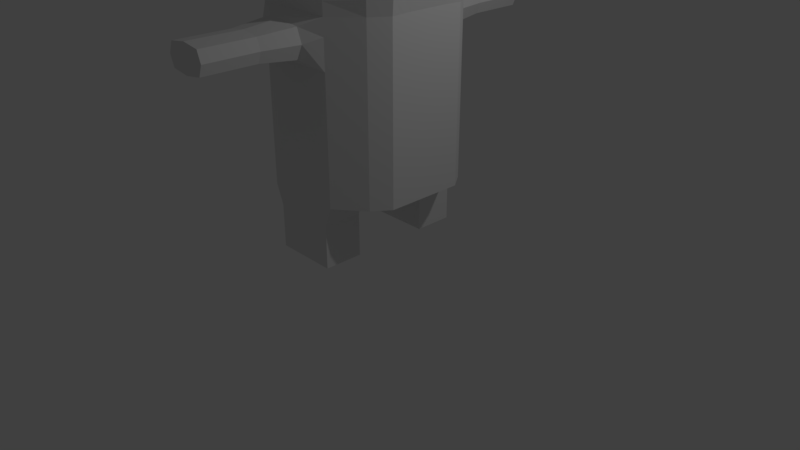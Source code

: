 # Source: exercise_ch4.blend  (saved by Blender 2.79.0; exported with 4.5.12 LTS)
import bpy
from mathutils import Matrix  # noqa: F401  (used for matrix-valued properties, if any)

bpy.ops.wm.read_factory_settings(use_empty=True)
scene = bpy.context.scene
scene.name = 'Scene'

# ---- collections
col_collection_1 = bpy.data.collections.new('Collection 1'); scene.collection.children.link(col_collection_1)

# ---- materials (node trees are filled in below, after node groups)
mat_material = bpy.data.materials.new('Material')
mat_material.alpha_threshold = 0.0
mat_material.use_transparent_shadow = False
mat_material.roughness = 0.5
mat_material.line_color = (0.0, 0.0, 0.0, 1.0)

# ---- material node trees

# ---- world
world_world = bpy.data.worlds.new('World'); scene.world = world_world
world_world.color = (0.05088, 0.05088, 0.05088)
world_world.use_sun_shadow = False
world_world.sun_shadow_jitter_overblur = 0.0
world_world.cycles.sampling_method = 'MANUAL'

# ---- cameras
cam_camera = bpy.data.cameras.new('Camera')
cam_camera.clip_end = 100.0
cam_camera.lens = 35.0
cam_camera.sensor_width = 32.0
cam_camera.sensor_height = 18.0
cam_camera.ortho_scale = 7.314
cam_camera.dof.focus_distance = 0.0
cam_camera.dof.aperture_fstop = 128.0

# ---- lights
light_lamp = bpy.data.lights.new('Lamp', 'POINT')
light_lamp.transmission_factor = 0.0
light_lamp.cutoff_distance = 30.0
light_lamp.energy = 100.0
light_lamp.shadow_buffer_clip_start = 1.001
light_lamp.shadow_soft_size = 0.1
light_lamp.shadow_maximum_resolution = 0.006
light_lamp.use_absolute_resolution = True

# ---- meshes
me_cube = bpy.data.meshes.new('Cube')
me_cube.from_pydata([(0.844, -0.7159, 1.131), (-0.757, -0.7159, 1.232), (0.9496, -0.8055, 4.196), (-0.9496, -0.8055, 4.196), (1.0, -5.96e-08, 1.131), (1.0, -0.5, 1.131), (0.5, -1.0, 1.131), (-5.96e-08, -1.0, 1.131), (-0.5, -1.0, 1.131), (0.844, -0.7159, 1.849), (0.844, -0.7159, 2.705), (0.8439, -0.7159, 3.292), (-0.9131, -0.5, 1.232), (-0.9131, 2.98e-07, 1.232), (-0.844, -0.7159, 1.849), (-0.844, -0.7159, 2.705), (-0.844, -0.7159, 3.292), (1.178, -5.951e-07, 4.253), (1.138, -0.5691, 4.215), (0.5172, -1.034, 4.077), (-5.498e-07, -1.034, 4.081), (-0.5172, -1.034, 4.077), (-1.138, -0.5691, 4.215), (-1.178, 2.825e-07, 4.253), (-1.0, -0.5, 1.849), (-1.0, 2.384e-07, 1.849), (-1.0, -0.5, 2.705), (-1.0, 2.086e-07, 2.705), (-1.0, -0.5, 3.295), (-1.0, 2.086e-07, 3.303), (0.5, -1.0, 1.849), (-1.788e-07, -1.0, 1.849), (-0.5, -1.0, 1.849), (0.5, -1.0, 2.705), (-2.98e-07, -1.0, 2.705), (-0.5, -1.0, 2.705), (0.5, -1.0, 3.286), (-3.576e-07, -1.0, 3.286), (-0.5, -1.0, 3.286), (1.0, -1.788e-07, 1.849), (1.0, -0.5, 1.849), (1.0, -2.98e-07, 2.705), (1.0, -0.5, 2.705), (1.0, -4.172e-07, 3.303), (1.0, -0.5, 3.295), (0.7001, -5.015e-07, 4.59), (0.6672, -0.6672, 4.459), (-1.49e-07, -2.094e-07, 4.59), (-4.075e-07, -0.6672, 4.46), (-0.7001, 8.275e-08, 4.59), (-0.6672, -0.6672, 4.459), (0.5, 2.98e-08, 1.131), (2.98e-08, 1.192e-07, 1.131), (-0.5, 2.086e-07, 1.131), (0.5, -0.5, 1.131), (0.0, -0.5, 1.131), (-0.5, -0.5, 1.131), (0.4032, -1.0, 0.8839), (-5.239e-08, -1.0, 0.8839), (-0.4032, -1.0, 0.8839), (0.4032, -0.5, 0.8839), (-4.329e-09, -0.5, 0.8839), (-0.4032, -0.5, 0.8839), (0.4032, -1.0, 0.5113), (-5.239e-08, -1.0, 0.5113), (-0.4032, -1.0, 0.5113), (0.4032, -0.5, 0.5113), (-4.329e-09, -0.5, 0.5113), (-0.4032, -0.5, 0.5113), (0.4032, -1.0, 0.331), (-5.239e-08, -1.0, 0.331), (-0.4032, -1.0, 0.331), (0.4032, -0.5, 0.331), (-4.329e-09, -0.5, 0.331), (-0.4032, -0.5, 0.331), (1.0, -0.25, 1.131), (-0.9131, -0.25, 1.232), (1.178, -0.2945, 4.253), (-1.178, -0.2945, 4.253), (-1.0, -0.25, 1.849), (-1.0, -0.25, 2.705), (-1.0, -0.25, 3.303), (1.0, -0.25, 1.849), (1.0, -0.25, 2.705), (1.0, -0.25, 3.303), (0.7001, -0.3501, 4.59), (-2.846e-07, -0.3501, 4.59), (-0.7001, -0.3501, 4.59), (0.5, -0.25, 1.131), (1.49e-08, -0.25, 1.131), (-0.5, -0.25, 1.131), (0.844, -0.7159, 3.076), (-0.844, -0.7159, 3.076), (-1.0, -0.5, 3.076), (-1.0, 2.086e-07, 2.913), (0.5, -1.0, 3.076), (-0.5, -1.0, 3.076), (1.0, -3.655e-07, 3.076), (1.0, -0.5, 3.076), (-0.3584, -1.175, 3.004), (1.0, -0.25, 3.076), (-1.0, -0.25, 2.959), (-0.9755, -0.25, 3.306), (-0.9755, 2.033e-07, 3.306), (0.2848, -2.319, 3.004), (0.3584, -1.175, 3.004), (-0.9755, -0.5, 3.297), (-0.9755, -0.5, 3.076), (-0.9755, 2.033e-07, 2.913), (-0.2897, -1.175, 3.18), (-4.102e-07, -1.175, 3.222), (-0.9755, -0.25, 2.959), (-0.7416, -0.2266, 3.404), (-0.7416, 1.52e-07, 3.404), (0.2897, -1.175, 3.18), (-0.2897, -1.175, 2.831), (-0.7416, -0.4532, 3.391), (-0.7416, -0.4532, 3.06), (-0.7416, 1.52e-07, 2.854), (-3.674e-07, -1.175, 2.789), (0.2897, -1.175, 2.831), (-0.7416, -0.2266, 2.912), (0.2848, -1.632, 3.004), (1.0, -0.375, 1.131), (-0.2848, -1.632, 3.004), (-0.2302, -1.632, 3.144), (-7.899e-07, -1.632, 3.177), (0.2302, -1.632, 3.144), (-0.2302, -1.632, 2.867), (-7.559e-07, -1.632, 2.834), (0.2302, -1.632, 2.867), (-1.341e-06, -2.319, 3.004), (-0.2848, -2.319, 3.004), (-0.2302, -2.319, 3.144), (-1.356e-06, -2.319, 3.177), (0.2302, -2.319, 3.144), (-0.2302, -2.319, 2.867), (-1.322e-06, -2.319, 2.834), (0.2302, -2.319, 2.867), (1.158, -0.4318, 4.234), (1.0, -0.375, 1.849), (1.0, -0.375, 2.705), (1.0, -0.375, 3.299), (0.6836, -0.5086, 4.525), (-3.461e-07, -0.5086, 4.525), (-0.6836, -0.5086, 4.525), (-0.9131, -0.375, 1.232), (-1.158, -0.4318, 4.234), (-1.0, -0.375, 1.849), (-1.0, -0.375, 2.705), (-1.0, -0.375, 3.299), (0.5, -0.375, 1.131), (7.451e-09, -0.375, 1.131), (-0.5, -0.375, 1.131), (-1.0, -0.375, 3.017), (1.0, -0.375, 3.076), (-0.9755, -0.375, 3.302), (-0.9755, -0.375, 3.017), (-0.7416, -0.3399, 3.397), (-0.7416, -0.3399, 2.986), (0.922, -0.608, 1.131), (1.044, -0.6873, 4.205), (-0.835, -0.608, 1.232), (-1.044, -0.6873, 4.205), (-0.922, -0.608, 1.849), (-0.922, -0.608, 2.705), (-0.922, -0.608, 3.294), (0.922, -0.608, 1.849), (0.922, -0.608, 2.705), (0.922, -0.608, 3.294), (0.5922, -0.8508, 4.268), (-4.786e-07, -0.8508, 4.27), (-0.5922, -0.8508, 4.268), (0.5, -0.75, 1.131), (-0.5, -0.75, 1.131), (0.4032, -0.75, 0.8839), (-0.4032, -0.75, 0.8839), (0.4032, -0.75, 0.5113), (-0.4032, -0.75, 0.5113), (0.4032, -0.75, 0.331), (-2.836e-08, -0.75, 0.331), (-0.4032, -0.75, 0.331), (0.922, -0.608, 3.076), (-0.922, -0.608, 3.076), (0.9018, -0.765, 3.787), (-0.9018, -0.765, 3.787), (-1.056, -0.5369, 3.786), (-1.097, 2.491e-07, 3.823), (0.5094, -1.019, 3.719), (-4.629e-07, -1.019, 3.721), (-0.5094, -1.019, 3.719), (1.097, -5.147e-07, 3.823), (1.076, -0.5379, 3.798), (1.097, -0.2744, 3.823), (-1.097, -0.2744, 3.823), (-1.087, -0.4307, 3.774), (1.087, -0.4061, 3.811), (-1.011, -0.6225, 3.76), (0.9888, -0.6514, 3.793), (-1.012, -0.5149, 3.493), (-1.036, 2.235e-07, 3.494), (0.5035, -1.007, 3.445), (-3.964e-07, -1.007, 3.446), (-0.5035, -1.007, 3.445), (1.036, -4.531e-07, 3.494), (1.028, -0.514, 3.48), (1.036, -0.259, 3.494), (-1.036, -0.259, 3.494), (-1.044, -0.4153, 3.521), (1.032, -0.3865, 3.487), (-0.9775, -0.6011, 3.514), (0.9466, -0.624, 3.478), (0.8653, -0.734, 3.475), (-0.8653, -0.734, 3.475), (0.8835, -0.7495, 3.631), (-0.8835, -0.7495, 3.631), (-0.9159, -0.4849, 3.811), (-1.067, 2.363e-07, 3.659), (0.5064, -1.013, 3.582), (-4.296e-07, -1.013, 3.584), (-0.5064, -1.013, 3.582), (1.067, -4.839e-07, 3.659), (1.052, -0.5259, 3.639), (1.067, -0.2667, 3.659), (-1.067, -0.2667, 3.659), (-1.075, -0.3963, 3.649), (1.059, -0.3963, 3.649), (-0.9834, -0.6377, 3.635), (0.9677, -0.6377, 3.635), (-1.011, -0.5201, 3.794), (-1.042, -0.4139, 3.782), (-0.9651, -0.6057, 3.768), (-0.9666, -0.4981, 3.501), (-1.03, -0.3795, 3.657), (-0.9989, -0.3985, 3.53), (-0.938, -0.6209, 3.643), (-0.9321, -0.5842, 3.522), (-0.9468, -0.3787, 3.799), (-0.8703, -0.5706, 3.785), (-0.8844, -0.4739, 3.664), (-0.8718, -0.4629, 3.518), (-0.9348, -0.3443, 3.674), (-0.9041, -0.3634, 3.546), (-0.8432, -0.5857, 3.66), (-0.8374, -0.5491, 3.539)], [], [(174, 8, 1, 162), (172, 163, 3, 21), (198, 161, 2, 184), (190, 21, 3, 185), (162, 164, 24, 12), (76, 79, 25, 13), (164, 165, 26, 24), (79, 80, 27, 25), (183, 166, 28, 93), (154, 93, 107, 157), (94, 101, 111, 108), (197, 163, 22, 186), (194, 78, 23, 187), (8, 32, 14, 1), (32, 35, 15, 14), (96, 38, 16, 92), (0, 9, 30, 6), (6, 30, 31, 7), (7, 31, 32, 8), (9, 10, 33, 30), (30, 33, 34, 31), (31, 34, 35, 32), (91, 11, 36, 95), (34, 33, 120, 119), (36, 37, 110, 114), (184, 2, 19, 188), (188, 19, 20, 189), (189, 20, 21, 190), (160, 167, 9, 0), (167, 168, 10, 9), (182, 169, 11, 91), (123, 140, 40, 5), (140, 141, 42, 40), (155, 142, 44, 98), (196, 139, 18, 192), (161, 170, 19, 2), (170, 171, 20, 19), (171, 172, 21, 20), (139, 143, 46, 18), (143, 144, 48, 46), (144, 145, 50, 48), (145, 147, 22, 50), (153, 56, 12, 146), (174, 56, 62, 176), (123, 5, 54, 151), (151, 54, 55, 152), (152, 55, 56, 153), (160, 0, 6, 173), (58, 59, 65, 64), (176, 62, 68, 178), (61, 60, 66, 67), (57, 58, 64, 63), (55, 54, 60, 61), (6, 7, 58, 57), (173, 6, 57, 175), (56, 55, 61, 62), (7, 8, 59, 58), (178, 68, 74, 181), (67, 66, 72, 73), (63, 64, 70, 69), (62, 61, 67, 68), (175, 57, 63, 177), (179, 69, 70, 180), (180, 70, 71, 181), (64, 65, 71, 70), (68, 67, 73, 74), (177, 63, 69, 179), (52, 89, 90, 53), (51, 88, 89, 52), (4, 75, 88, 51), (53, 90, 76, 13), (49, 23, 78, 87), (47, 49, 87, 86), (45, 47, 86, 85), (17, 45, 85, 77), (191, 17, 77, 193), (97, 43, 84, 100), (39, 41, 83, 82), (4, 39, 82, 75), (195, 147, 78, 194), (81, 29, 103, 102), (148, 149, 80, 79), (146, 148, 79, 76), (149, 154, 101, 80), (41, 97, 100, 83), (141, 155, 98, 42), (168, 182, 91, 10), (35, 34, 119, 115), (33, 95, 105, 120), (10, 91, 95, 33), (35, 96, 92, 15), (80, 101, 94, 27), (165, 183, 93, 26), (102, 103, 113, 112), (156, 102, 112, 158), (96, 35, 115, 99), (93, 28, 106, 107), (150, 81, 102, 156), (37, 38, 109, 110), (95, 36, 114, 105), (121, 112, 113, 118), (38, 96, 99, 109), (114, 110, 126, 127), (159, 158, 112, 121), (107, 106, 116, 117), (99, 115, 128, 124), (115, 119, 129, 128), (108, 111, 121, 118), (109, 99, 124, 125), (157, 107, 117, 159), (125, 124, 132, 133), (122, 127, 135, 104), (126, 125, 133, 134), (128, 129, 137, 136), (119, 120, 130, 129), (120, 105, 122, 130), (105, 114, 127, 122), (110, 109, 125, 126), (138, 104, 131, 137), (137, 131, 132, 136), (131, 134, 133, 132), (104, 135, 134, 131), (129, 130, 138, 137), (127, 126, 134, 135), (130, 122, 104, 138), (124, 128, 136, 132), (111, 157, 159, 121), (117, 116, 158, 159), (28, 150, 156, 106), (106, 156, 158, 116), (83, 100, 155, 141), (26, 93, 154, 149), (12, 24, 148, 146), (24, 26, 149, 148), (186, 22, 147, 195), (89, 152, 153, 90), (88, 151, 152, 89), (75, 123, 151, 88), (90, 153, 146, 76), (87, 78, 147, 145), (86, 87, 145, 144), (85, 86, 144, 143), (77, 85, 143, 139), (193, 77, 139, 196), (100, 84, 142, 155), (82, 83, 141, 140), (75, 82, 140, 123), (101, 154, 157, 111), (15, 92, 183, 165), (42, 98, 182, 168), (66, 177, 179, 72), (73, 180, 181, 74), (72, 179, 180, 73), (60, 175, 177, 66), (65, 178, 181, 71), (54, 173, 175, 60), (59, 176, 178, 65), (5, 160, 173, 54), (8, 174, 176, 59), (48, 50, 172, 171), (46, 48, 171, 170), (18, 46, 170, 161), (98, 44, 169, 182), (40, 42, 168, 167), (5, 40, 167, 160), (185, 3, 163, 197), (92, 16, 166, 183), (14, 15, 165, 164), (1, 14, 164, 162), (192, 18, 161, 198), (50, 22, 163, 172), (56, 174, 162, 12), (222, 192, 198, 228), (215, 185, 197, 227), (223, 193, 196, 226), (225, 208, 234, 233), (225, 195, 194, 224), (221, 191, 193, 223), (226, 196, 192, 222), (219, 189, 190, 220), (218, 188, 189, 219), (214, 184, 188, 218), (224, 194, 187, 217), (227, 197, 231, 235), (220, 190, 185, 215), (228, 198, 184, 214), (169, 211, 212, 11), (38, 203, 213, 16), (166, 210, 199, 28), (81, 207, 200, 29), (11, 212, 201, 36), (36, 201, 202, 37), (37, 202, 203, 38), (142, 209, 205, 44), (43, 204, 206, 84), (150, 208, 207, 81), (28, 199, 208, 150), (84, 206, 209, 142), (16, 213, 210, 166), (44, 205, 211, 169), (211, 228, 214, 212), (203, 220, 215, 213), (210, 227, 235, 236), (207, 224, 217, 200), (212, 214, 218, 201), (201, 218, 219, 202), (202, 219, 220, 203), (209, 226, 222, 205), (204, 221, 223, 206), (208, 225, 224, 207), (186, 195, 230, 229), (206, 223, 226, 209), (213, 215, 227, 210), (205, 222, 228, 211), (229, 230, 237, 216), (236, 235, 243, 244), (234, 232, 240, 242), (230, 233, 241, 237), (195, 225, 233, 230), (208, 199, 232, 234), (197, 186, 229, 231), (199, 210, 236, 232), (239, 216, 237, 241), (243, 238, 216, 239), (244, 243, 239, 240), (240, 239, 241, 242), (235, 231, 238, 243), (232, 236, 244, 240), (233, 234, 242, 241), (231, 229, 216, 238)])
me_cube.materials.append(mat_material)
me_cube.use_remesh_preserve_volume = False
me_cube.use_remesh_preserve_attributes = False
me_cube.use_mirror_vertex_groups = False
me_cube.update()

# ---- objects
ob_cube = bpy.data.objects.new('Cube', me_cube)
ob_lamp = bpy.data.objects.new('Lamp', light_lamp)
ob_camera = bpy.data.objects.new('Camera', cam_camera)

# ---- transforms, parenting, visibility, modifiers, constraints
ob_cube.location = (0.0, 0.0, 0.0)
ob_cube.lock_rotations_4d = False
ob_cube.empty_display_type = 'ARROWS'
ob_cube.lineart.crease_threshold = 0.0
_m = ob_cube.modifiers.new('Mirror', 'MIRROR')
_m.use_axis = (False, True, False)
ob_lamp.location = (4.076, 1.005, 5.904)
ob_lamp.rotation_euler = (0.6503, 0.05522, 1.866)
ob_lamp.lock_rotations_4d = False
ob_lamp.empty_display_type = 'ARROWS'
ob_lamp.color = (0.0, 0.0, 0.0, 0.0)
ob_lamp.lineart.crease_threshold = 0.0
ob_camera.location = (7.481, -6.508, 5.344)
ob_camera.rotation_euler = (1.109, 0.0, 0.8149)
ob_camera.lock_rotations_4d = False
ob_camera.empty_display_type = 'ARROWS'
ob_camera.color = (0.0, 0.0, 0.0, 0.0)
ob_camera.display_type = 'WIRE'
ob_camera.lineart.crease_threshold = 0.0

# ---- collection membership
col_collection_1.objects.link(ob_cube)
col_collection_1.objects.link(ob_lamp)
col_collection_1.objects.link(ob_camera)

# ---- scene / render settings (as saved in the file)
scene.camera = ob_camera
scene.frame_start = 1; scene.frame_end = 250; scene.frame_set(1)
scene.render.engine = 'BLENDER_EEVEE_NEXT'
scene.render.resolution_percentage = 50
scene.render.dither_intensity = 0.0
scene.cycles.use_denoising = False
scene.cycles.samples = 128
scene.cycles.sampling_pattern = 'TABULATED_SOBOL'
scene.cycles.use_adaptive_sampling = False
scene.cycles.use_light_tree = False
scene.cycles.blur_glossy = 0.0
scene.cycles.sample_clamp_indirect = 0.0
scene.view_settings.view_transform = 'Standard'
bpy.context.view_layer.update()
